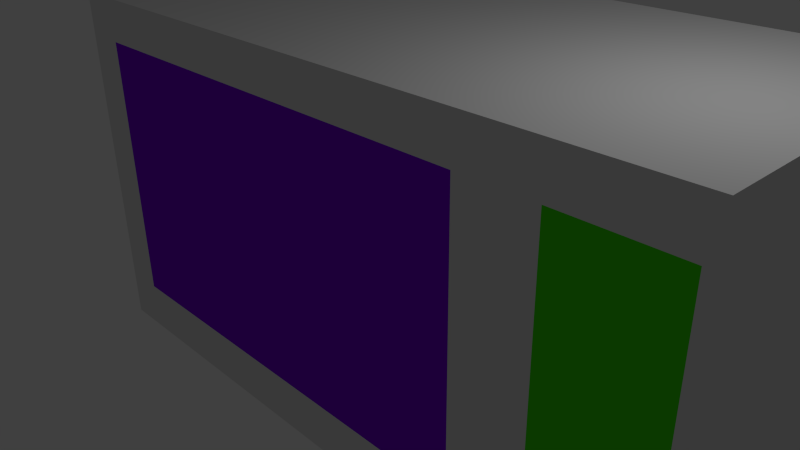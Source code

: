# Source: Microwave.blend  (saved by Blender 2.63.0; exported with 4.5.12 LTS)
import bpy
from mathutils import Matrix  # noqa: F401  (used for matrix-valued properties, if any)

bpy.ops.wm.read_factory_settings(use_empty=True)
scene = bpy.context.scene
scene.name = 'Scene'

# ---- collections
col_collection_1 = bpy.data.collections.new('Collection 1'); scene.collection.children.link(col_collection_1)

# ---- materials (node trees are filled in below, after node groups)
mat_material = bpy.data.materials.new('Material')
mat_material.alpha_threshold = 0.0
mat_material.use_transparent_shadow = False
mat_material.roughness = 0.5
mat_material.line_color = (0.0, 0.0, 0.0, 1.0)
mat_material_001 = bpy.data.materials.new('Material.001')
mat_material_001.alpha_threshold = 0.0
mat_material_001.use_transparent_shadow = False
mat_material_001.diffuse_color = (0.2379, 0.0, 0.8, 1.0)
mat_material_001.roughness = 0.5
mat_material_001.line_color = (0.0, 0.0, 0.0, 1.0)
mat_material_002 = bpy.data.materials.new('Material.002')
mat_material_002.alpha_threshold = 0.0
mat_material_002.use_transparent_shadow = False
mat_material_002.diffuse_color = (0.06461, 0.8, 0.0, 1.0)
mat_material_002.roughness = 0.5
mat_material_002.line_color = (0.0, 0.0, 0.0, 1.0)
mat_material_003 = bpy.data.materials.new('Material.003')
mat_material_003.alpha_threshold = 0.0
mat_material_003.use_transparent_shadow = False
mat_material_003.diffuse_color = (0.02104, 0.7796, 0.8, 1.0)
mat_material_003.roughness = 0.5
mat_material_003.line_color = (0.0, 0.0, 0.0, 1.0)

# ---- material node trees

# ---- world
world_world = bpy.data.worlds.new('World'); scene.world = world_world
world_world.color = (0.05088, 0.05088, 0.05088)
world_world.use_sun_shadow = False
world_world.sun_shadow_jitter_overblur = 0.0
world_world.cycles.sampling_method = 'MANUAL'
world_world.cycles.sample_map_resolution = 256

# ---- cameras
cam_camera = bpy.data.cameras.new('Camera')
cam_camera.clip_end = 100.0
cam_camera.lens = 35.0
cam_camera.sensor_width = 32.0
cam_camera.sensor_height = 18.0
cam_camera.ortho_scale = 7.314
cam_camera.dof.focus_distance = 0.0
cam_camera.dof.aperture_fstop = 128.0

# ---- lights
light_lamp = bpy.data.lights.new('Lamp', 'POINT')
light_lamp.transmission_factor = 0.0
light_lamp.cutoff_distance = 30.0
light_lamp.energy = 100.0
light_lamp.shadow_buffer_clip_start = 1.001
light_lamp.shadow_soft_size = 1.0
light_lamp.shadow_maximum_resolution = 0.006
light_lamp.use_absolute_resolution = True
light_lamp.cycles.use_multiple_importance_sampling = False

# ---- meshes
me_cube = bpy.data.meshes.new('Cube')
me_cube.from_pydata([(5.001, 3.727, -1.0), (5.001, -1.0, -1.0), (-4.99, -1.0, -1.0), (-4.99, 3.727, -1.0), (5.001, 3.727, 4.403), (5.001, -1.0, 4.403), (-4.99, -1.0, 4.403), (-4.99, 3.727, 4.403), (3.355, -1.0, 3.782), (3.351, -1.0, -0.2634), (-4.352, -1.0, 3.78), (-4.352, -1.0, -0.2666), (2.276, -1.0, 3.78), (2.276, -1.0, -0.2666), (4.845, -1.0, -0.2684), (4.859, -1.0, 3.78)], [], [(9, 13, 2, 1), (0, 4, 5, 1), (2, 6, 7, 3), (4, 0, 3, 7), (11, 10, 6, 2), (13, 12, 10, 11), (14, 15, 8, 9), (3, 0, 1, 2), (9, 1, 14), (1, 5, 15, 14), (4, 7, 6, 5), (12, 13, 9, 8), (13, 11, 2), (12, 8, 5, 6), (10, 12, 6), (5, 8, 15)])
me_cube.polygons.foreach_set('material_index', [0, 0, 0, 0, 0, 1, 2, 0, 0, 0, 0, 0, 0, 0, 0, 0])
_uv = me_cube.uv_layers.new(name='UVMap')
_uv.uv.foreach_set('vector', [0.0, 0.0, 0.0, 0.0, 1.0, 0.6413, 0.0, 0.0, 0.3025, 0.6405, 0.3036, 0.9863, 0.001061, 0.9872, 0.0, 0.6414, 0.8242, 0.9606, 0.6734, 0.8128, 0.3488, 0.9872, 0.3478, 0.6414, 0.3478, 0.001061, 0.6935, 0.0, 0.6955, 0.6394, 0.3497, 0.6405, 0.299, 0.04098, 0.04003, 0.04177, 0.6734, 0.8128, 0.8242, 0.9606, 1.0, 1.63, 0.005, 1.633, 0.0, 0.003052, 0.995, 0.0, 0.9989, 0.0, 1.0, 2.691, 0.0, 2.689, 0.005909, 0.000271, 0.6955, 1.28, 0.6975, 0.6403, 1.0, 0.6413, 0.8242, 0.9606, 0.0, 0.0, 0.3009, 0.6296, 0.005909, 0.000271, 0.3478, 0.6394, 0.001962, 0.6405, 0.04184, 0.6313, 0.3009, 0.6296, 1.0, 0.000928, 0.998, 0.6403, 0.6734, 0.8128, 0.6975, 0.0, 0.04133, 0.466, 0.3003, 0.4652, 0.3003, 0.534, 0.04141, 0.535, 0.0, 0.0, 0.8242, 0.9606, 0.0, 0.0, 0.0, 0.0, 0.0, 0.0, 0.6734, 0.8128, 0.0, 0.0, 0.0, 0.0, 0.0, 0.0, 0.04003, 0.04177, 0.0, 0.0, 1.0, 2.691, 0.001962, 0.6405])
me_cube.materials.append(mat_material)
me_cube.materials.append(mat_material_001)
me_cube.materials.append(mat_material_002)
me_cube.materials.append(mat_material_003)
me_cube.use_remesh_preserve_volume = False
me_cube.use_remesh_preserve_attributes = False
me_cube.use_mirror_vertex_groups = False
me_cube.update()

# ---- objects
ob_cube = bpy.data.objects.new('Cube', me_cube)
ob_lamp = bpy.data.objects.new('Lamp', light_lamp)
ob_camera = bpy.data.objects.new('Camera', cam_camera)

# ---- transforms, parenting, visibility, modifiers, constraints
ob_cube.location = (0.0, 0.0, -1.631)
ob_cube.lock_rotations_4d = False
ob_cube.empty_display_type = 'ARROWS'
ob_cube.lineart.crease_threshold = 0.0
ob_lamp.location = (4.076, 1.005, 5.904)
ob_lamp.rotation_euler = (0.6503, 0.05522, 1.866)
ob_lamp.lock_rotations_4d = False
ob_lamp.empty_display_type = 'ARROWS'
ob_lamp.color = (0.0, 0.0, 0.0, 0.0)
ob_lamp.lineart.crease_threshold = 0.0
ob_camera.location = (7.481, -6.508, 5.344)
ob_camera.rotation_euler = (1.109, 0.01082, 0.8149)
ob_camera.lock_rotations_4d = False
ob_camera.empty_display_type = 'ARROWS'
ob_camera.color = (0.0, 0.0, 0.0, 0.0)
ob_camera.display_type = 'WIRE'
ob_camera.lineart.crease_threshold = 0.0

# ---- collection membership
col_collection_1.objects.link(ob_cube)
col_collection_1.objects.link(ob_lamp)
col_collection_1.objects.link(ob_camera)

# ---- scene / render settings (as saved in the file)
scene.camera = ob_camera
scene.frame_start = 1; scene.frame_end = 250; scene.frame_set(1)
scene.render.engine = 'BLENDER_EEVEE_NEXT'
scene.render.image_settings.color_mode = 'RGB'
scene.render.image_settings.compression = 90
scene.render.resolution_percentage = 50
scene.render.dither_intensity = 0.0
scene.render.bake_margin = 2
scene.render.bake_bias = 0.0
scene.cycles.use_denoising = False
scene.cycles.samples = 10
scene.cycles.sampling_pattern = 'TABULATED_SOBOL'
scene.cycles.light_sampling_threshold = 0.0
scene.cycles.use_adaptive_sampling = False
scene.cycles.use_light_tree = False
scene.cycles.blur_glossy = 0.0
scene.cycles.volume_bounces = 1
scene.cycles.pixel_filter_type = 'GAUSSIAN'
scene.cycles.sample_clamp_indirect = 0.0
scene.view_settings.view_transform = 'Standard'
bpy.context.view_layer.update()
